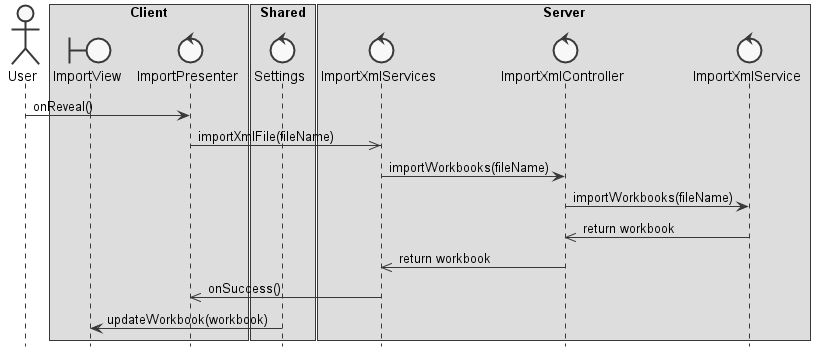

The diagram above was rendered by PlantUML. Its source (embedded in the PNG):
@startuml design

skinparam monochrome true
skinparam shadowing false
hide footbox

actor User
boundary ImportView
control ImportPresenter
control ImportXmlServices
control ImportXmlController
control ImportXmlService

box "Client"
participant ImportView
participant ImportPresenter
end box

box "Shared"
control Settings
end box

box "Server"
participant ImportXmlServices
participant ImportXmlController
participant ImportXmlService
end box

User -> ImportPresenter : onReveal()
ImportPresenter ->> ImportXmlServices : importXmlFile(fileName)
ImportXmlServices -> ImportXmlController : importWorkbooks(fileName)
ImportXmlController -> ImportXmlService : importWorkbooks(fileName)
ImportXmlService ->> ImportXmlController : return workbook
ImportXmlController ->> ImportXmlServices : return workbook
ImportXmlServices ->> ImportPresenter : onSuccess()
Settings -> ImportView : updateWorkbook(workbook)

@enduml